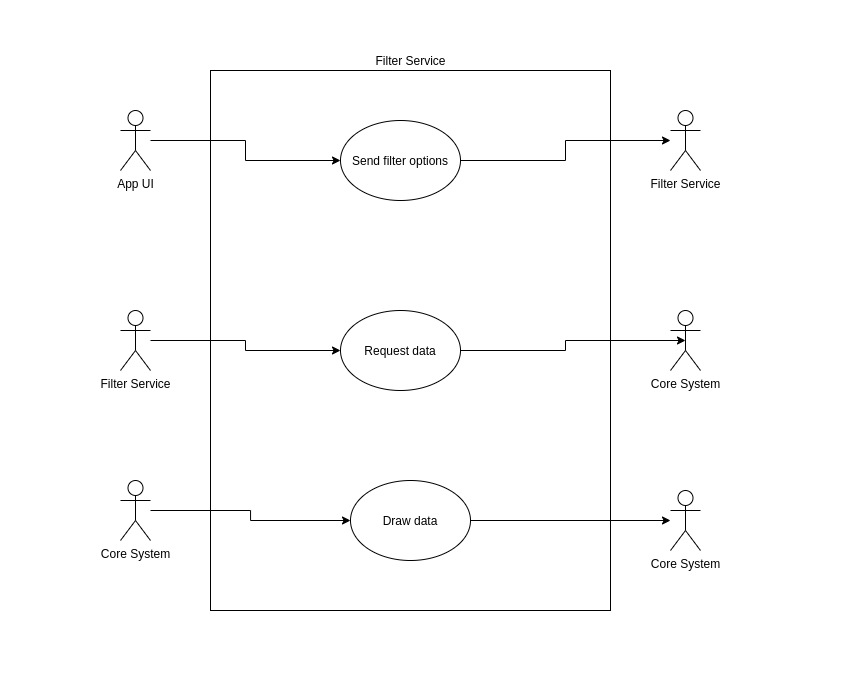

The diagram above was exported from draw.io. Its source (the exported page's mxGraphModel, read from the mxfile embedded in the PNG):
<mxGraphModel dx="1021" dy="576" grid="1" gridSize="10" guides="1" tooltips="1" connect="1" arrows="1" fold="1" page="1" pageScale="1" pageWidth="850" pageHeight="700" math="0" shadow="0">
  <root>
    <mxCell id="0" />
    <mxCell id="1" parent="0" />
    <mxCell id="w5bJ2D779izgeCcEzbhN-4" value="" style="rounded=0;whiteSpace=wrap;html=1;" vertex="1" parent="1">
      <mxGeometry x="210" y="70" width="400" height="540" as="geometry" />
    </mxCell>
    <mxCell id="w5bJ2D779izgeCcEzbhN-8" style="edgeStyle=orthogonalEdgeStyle;rounded=0;orthogonalLoop=1;jettySize=auto;html=1;" edge="1" parent="1" source="w5bJ2D779izgeCcEzbhN-1" target="w5bJ2D779izgeCcEzbhN-7">
      <mxGeometry relative="1" as="geometry" />
    </mxCell>
    <mxCell id="w5bJ2D779izgeCcEzbhN-1" value="App UI&lt;br&gt;" style="shape=umlActor;verticalLabelPosition=bottom;verticalAlign=top;html=1;outlineConnect=0;" vertex="1" parent="1">
      <mxGeometry x="120" y="110" width="30" height="60" as="geometry" />
    </mxCell>
    <mxCell id="w5bJ2D779izgeCcEzbhN-6" value="Filter Service" style="shape=umlActor;verticalLabelPosition=bottom;verticalAlign=top;html=1;outlineConnect=0;" vertex="1" parent="1">
      <mxGeometry x="670" y="110" width="30" height="60" as="geometry" />
    </mxCell>
    <mxCell id="w5bJ2D779izgeCcEzbhN-14" style="edgeStyle=orthogonalEdgeStyle;rounded=0;orthogonalLoop=1;jettySize=auto;html=1;exitX=1;exitY=0.5;exitDx=0;exitDy=0;" edge="1" parent="1" source="w5bJ2D779izgeCcEzbhN-7" target="w5bJ2D779izgeCcEzbhN-6">
      <mxGeometry relative="1" as="geometry" />
    </mxCell>
    <mxCell id="w5bJ2D779izgeCcEzbhN-7" value="Send filter options" style="ellipse;whiteSpace=wrap;html=1;" vertex="1" parent="1">
      <mxGeometry x="340" y="120" width="120" height="80" as="geometry" />
    </mxCell>
    <mxCell id="w5bJ2D779izgeCcEzbhN-19" style="edgeStyle=orthogonalEdgeStyle;rounded=0;orthogonalLoop=1;jettySize=auto;html=1;" edge="1" parent="1" source="w5bJ2D779izgeCcEzbhN-15" target="w5bJ2D779izgeCcEzbhN-18">
      <mxGeometry relative="1" as="geometry" />
    </mxCell>
    <mxCell id="w5bJ2D779izgeCcEzbhN-15" value="Filter Service&lt;br&gt;" style="shape=umlActor;verticalLabelPosition=bottom;verticalAlign=top;html=1;outlineConnect=0;" vertex="1" parent="1">
      <mxGeometry x="120" y="310" width="30" height="60" as="geometry" />
    </mxCell>
    <mxCell id="w5bJ2D779izgeCcEzbhN-16" value="Core System" style="shape=umlActor;verticalLabelPosition=bottom;verticalAlign=top;html=1;outlineConnect=0;" vertex="1" parent="1">
      <mxGeometry x="670" y="310" width="30" height="60" as="geometry" />
    </mxCell>
    <mxCell id="w5bJ2D779izgeCcEzbhN-20" style="edgeStyle=orthogonalEdgeStyle;rounded=0;orthogonalLoop=1;jettySize=auto;html=1;entryX=0.5;entryY=0.5;entryDx=0;entryDy=0;entryPerimeter=0;" edge="1" parent="1" source="w5bJ2D779izgeCcEzbhN-18" target="w5bJ2D779izgeCcEzbhN-16">
      <mxGeometry relative="1" as="geometry" />
    </mxCell>
    <mxCell id="w5bJ2D779izgeCcEzbhN-18" value="Request data&lt;br&gt;" style="ellipse;whiteSpace=wrap;html=1;" vertex="1" parent="1">
      <mxGeometry x="340" y="310" width="120" height="80" as="geometry" />
    </mxCell>
    <mxCell id="w5bJ2D779izgeCcEzbhN-26" style="edgeStyle=orthogonalEdgeStyle;rounded=0;orthogonalLoop=1;jettySize=auto;html=1;" edge="1" parent="1" source="w5bJ2D779izgeCcEzbhN-23" target="w5bJ2D779izgeCcEzbhN-25">
      <mxGeometry relative="1" as="geometry" />
    </mxCell>
    <mxCell id="w5bJ2D779izgeCcEzbhN-23" value="Core System" style="shape=umlActor;verticalLabelPosition=bottom;verticalAlign=top;html=1;outlineConnect=0;" vertex="1" parent="1">
      <mxGeometry x="120" y="480" width="30" height="60" as="geometry" />
    </mxCell>
    <mxCell id="w5bJ2D779izgeCcEzbhN-24" value="Core System" style="shape=umlActor;verticalLabelPosition=bottom;verticalAlign=top;html=1;outlineConnect=0;" vertex="1" parent="1">
      <mxGeometry x="670" y="490" width="30" height="60" as="geometry" />
    </mxCell>
    <mxCell id="w5bJ2D779izgeCcEzbhN-27" style="edgeStyle=orthogonalEdgeStyle;rounded=0;orthogonalLoop=1;jettySize=auto;html=1;" edge="1" parent="1" source="w5bJ2D779izgeCcEzbhN-25" target="w5bJ2D779izgeCcEzbhN-24">
      <mxGeometry relative="1" as="geometry" />
    </mxCell>
    <mxCell id="w5bJ2D779izgeCcEzbhN-25" value="Draw data" style="ellipse;whiteSpace=wrap;html=1;" vertex="1" parent="1">
      <mxGeometry x="350" y="480" width="120" height="80" as="geometry" />
    </mxCell>
    <mxCell id="w5bJ2D779izgeCcEzbhN-28" value="Filter Service" style="text;html=1;align=center;verticalAlign=middle;resizable=0;points=[];autosize=1;" vertex="1" parent="1">
      <mxGeometry x="365" y="50" width="90" height="20" as="geometry" />
    </mxCell>
  </root>
</mxGraphModel>